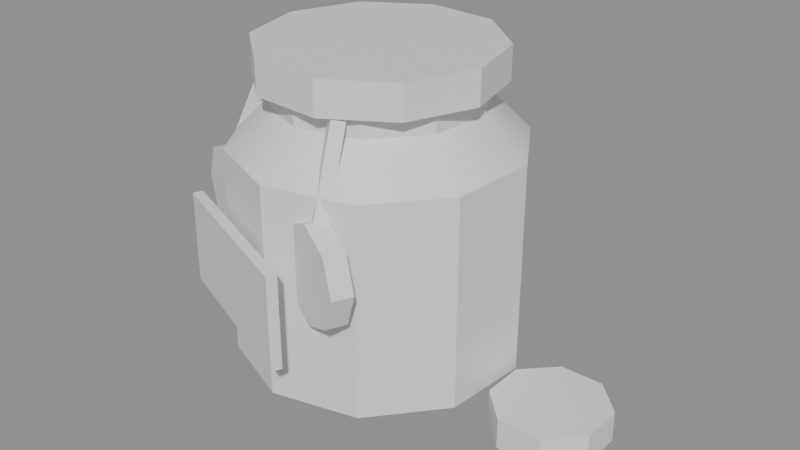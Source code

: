 # Source: ph_item_specimen_jar_eyes.blend  (saved by Blender 5.0.119; exported with 4.5.12 LTS)
import bpy
from mathutils import Matrix  # noqa: F401  (used for matrix-valued properties, if any)

bpy.ops.wm.read_factory_settings(use_empty=True)
scene = bpy.context.scene
scene.name = 'Scene'

# ---- materials (node trees are filled in below, after node groups)
mat_mat_painted = bpy.data.materials.new('mat_painted')

# ---- material node trees
mat_mat_painted.use_nodes = True; mat_mat_painted.node_tree.nodes.clear()
_N = mat_mat_painted.node_tree.nodes; _L = mat_mat_painted.node_tree.links
n0 = _N.new('ShaderNodeBsdfPrincipled'); n0.name = 'Principled BSDF'; n0.location = (-200, 100)
n1 = _N.new('ShaderNodeOutputMaterial'); n1.name = 'Material Output'; n1.location = (200, 100)
_L.new(n0.outputs[0], n1.inputs[0])
n1.is_active_output = True

# ---- meshes
me_ph_item_specimen_jar_eyes = bpy.data.meshes.new('ph_item_specimen_jar_eyes')
me_ph_item_specimen_jar_eyes.from_pydata([(-0.01455, 0.006475, 0.0), (0.03644, -0.01413, 0.01), (0.03881, 0.01978, 0.01), (0.0208, 0.04861, 0.01), (-0.01071, 0.06134, 0.01), (-0.0437, 0.05312, 0.01), (-0.06555, 0.02708, 0.01), (-0.06792, -0.006831, 0.01), (-0.0499, -0.03566, 0.01), (-0.01839, -0.04839, 0.01), (0.01459, -0.04017, 0.01), (0.03644, -0.01413, 0.091), (0.03881, 0.01978, 0.091), (0.0208, 0.04861, 0.091), (-0.01071, 0.06134, 0.091), (-0.0437, 0.05312, 0.091), (-0.06555, 0.02708, 0.091), (-0.06792, -0.006831, 0.091), (-0.0499, -0.03566, 0.091), (-0.01839, -0.04839, 0.091), (0.01459, -0.04017, 0.091), (0.02216, -0.00836, 0.1066), (0.02387, 0.01605, 0.1066), (0.0109, 0.03681, 0.1066), (-0.01179, 0.04598, 0.1066), (-0.03554, 0.04006, 0.1066), (-0.05127, 0.02131, 0.1066), (-0.05298, -0.003106, 0.1066), (-0.04001, -0.02386, 0.1066), (-0.01731, -0.03303, 0.1066), (0.006433, -0.02711, 0.1066), (0.02216, -0.00836, 0.117), (0.02387, 0.01605, 0.117), (0.0109, 0.03681, 0.117), (-0.01179, 0.04598, 0.117), (-0.03554, 0.04006, 0.117), (-0.05127, 0.02131, 0.117), (-0.05298, -0.003106, 0.117), (-0.04001, -0.02386, 0.117), (-0.01731, -0.03303, 0.117), (0.006433, -0.02711, 0.117), (-0.01455, 0.006475, 0.117), (0.002343, 0.04829, 0.1144), (0.002343, 0.04829, 0.1274), (0.0237, 0.03037, 0.1144), (0.0237, 0.03037, 0.1274), (0.03044, 0.003329, 0.1144), (0.03044, 0.003329, 0.1274), (0.02, -0.02252, 0.1144), (0.02, -0.02252, 0.1274), (-0.003641, -0.03729, 0.1144), (-0.003641, -0.03729, 0.1274), (-0.03145, -0.03534, 0.1144), (-0.03145, -0.03534, 0.1274), (-0.0528, -0.01742, 0.1144), (-0.0528, -0.01742, 0.1274), (-0.05954, 0.009621, 0.1144), (-0.05954, 0.009621, 0.1274), (-0.0491, 0.03546, 0.1144), (-0.0491, 0.03546, 0.1274), (-0.02546, 0.05023, 0.1144), (-0.02546, 0.05023, 0.1274), (-0.06165, -0.01467, 0.0837), (-0.06465, -0.02209, 0.0837), (-0.04939, -0.01962, 0.07822), (-0.05239, -0.02704, 0.07822), (-0.04431, -0.02168, 0.065), (-0.04731, -0.02909, 0.065), (-0.04939, -0.01962, 0.05178), (-0.05239, -0.02704, 0.05178), (-0.06165, -0.01467, 0.0463), (-0.06465, -0.02209, 0.0463), (-0.07391, -0.009717, 0.05178), (-0.07691, -0.01713, 0.05178), (-0.07899, -0.007666, 0.065), (-0.08199, -0.01508, 0.065), (-0.07391, -0.009717, 0.07822), (-0.07691, -0.01713, 0.07822), (-0.04915, -0.007538, 0.1115), (-0.06055, -0.01478, 0.07932), (-0.05391, -0.006923, 0.1131), (-0.06531, -0.01416, 0.08089), (-0.04946, -0.01238, 0.1126), (-0.06085, -0.01962, 0.08043), (-0.05421, -0.01177, 0.1142), (-0.0656, -0.01901, 0.082), (0.004641, -0.04146, 0.0837), (0.001644, -0.04887, 0.0837), (0.0169, -0.04641, 0.07822), (0.0139, -0.05383, 0.07822), (0.02198, -0.04846, 0.065), (0.01898, -0.05588, 0.065), (0.0169, -0.04641, 0.05178), (0.0139, -0.05383, 0.05178), (0.004641, -0.04146, 0.0463), (0.001644, -0.04887, 0.0463), (-0.007619, -0.0365, 0.05178), (-0.01062, -0.04392, 0.05178), (-0.0127, -0.03445, 0.065), (-0.01569, -0.04187, 0.065), (-0.007619, -0.0365, 0.07822), (-0.01062, -0.04392, 0.07822), (-0.003433, -0.03091, 0.114), (-0.0003143, -0.0445, 0.08019), (0.0003694, -0.03371, 0.1155), (0.003499, -0.04735, 0.08173), (-0.0001907, -0.02729, 0.1129), (0.002933, -0.0409, 0.07906), (0.003615, -0.0301, 0.1144), (0.006749, -0.04374, 0.0806), (-0.0691, -0.03512, 0.032), (-0.0691, -0.03512, 0.068), (-0.06761, -0.03141, 0.032), (-0.06761, -0.03141, 0.068), (-0.004202, -0.06134, 0.032), (-0.004202, -0.06134, 0.068), (-0.002703, -0.05763, 0.032), (-0.002703, -0.05763, 0.068), (0.06983, 0.02847, 0.0), (0.06983, 0.02847, 0.012), (0.08184, 0.01666, 0.0), (0.08184, 0.01666, 0.012), (0.08199, -0.0001738, 0.0), (0.08199, -0.0001738, 0.012), (0.07019, -0.01218, 0.0), (0.07019, -0.01218, 0.012), (0.05335, -0.01233, 0.0), (0.05335, -0.01233, 0.012), (0.04134, -0.0005285, 0.0), (0.04134, -0.0005285, 0.012), (0.04119, 0.01631, 0.0), (0.04119, 0.01631, 0.012), (0.05299, 0.02832, 0.0), (0.05299, 0.02832, 0.012)], [], [(0, 2, 1), (0, 3, 2), (0, 4, 3), (0, 5, 4), (0, 6, 5), (0, 7, 6), (0, 8, 7), (0, 9, 8), (0, 10, 9), (0, 1, 10), (1, 2, 12, 11), (2, 3, 13, 12), (3, 4, 14, 13), (4, 5, 15, 14), (5, 6, 16, 15), (6, 7, 17, 16), (7, 8, 18, 17), (8, 9, 19, 18), (9, 10, 20, 19), (10, 1, 11, 20), (11, 12, 22, 21), (12, 13, 23, 22), (13, 14, 24, 23), (14, 15, 25, 24), (15, 16, 26, 25), (16, 17, 27, 26), (17, 18, 28, 27), (18, 19, 29, 28), (19, 20, 30, 29), (20, 11, 21, 30), (21, 22, 32, 31), (22, 23, 33, 32), (23, 24, 34, 33), (24, 25, 35, 34), (25, 26, 36, 35), (26, 27, 37, 36), (27, 28, 38, 37), (28, 29, 39, 38), (29, 30, 40, 39), (30, 21, 31, 40), (32, 41, 31), (33, 41, 32), (34, 41, 33), (35, 41, 34), (36, 41, 35), (37, 41, 36), (38, 41, 37), (39, 41, 38), (40, 41, 39), (31, 41, 40), (42, 43, 45, 44), (44, 45, 47, 46), (46, 47, 49, 48), (48, 49, 51, 50), (50, 51, 53, 52), (52, 53, 55, 54), (54, 55, 57, 56), (56, 57, 59, 58), (45, 43, 61, 59, 57, 55, 53, 51, 49, 47), (58, 59, 61, 60), (60, 61, 43, 42), (42, 44, 46, 48, 50, 52, 54, 56, 58, 60), (62, 63, 65, 64), (64, 65, 67, 66), (66, 67, 69, 68), (68, 69, 71, 70), (70, 71, 73, 72), (72, 73, 75, 74), (65, 63, 77, 75, 73, 71, 69, 67), (74, 75, 77, 76), (76, 77, 63, 62), (62, 64, 66, 68, 70, 72, 74, 76), (78, 79, 81, 80), (80, 81, 85, 84), (84, 85, 83, 82), (82, 83, 79, 78), (80, 84, 82, 78), (85, 81, 79, 83), (86, 87, 89, 88), (88, 89, 91, 90), (90, 91, 93, 92), (92, 93, 95, 94), (94, 95, 97, 96), (96, 97, 99, 98), (89, 87, 101, 99, 97, 95, 93, 91), (98, 99, 101, 100), (100, 101, 87, 86), (86, 88, 90, 92, 94, 96, 98, 100), (102, 103, 105, 104), (104, 105, 109, 108), (108, 109, 107, 106), (106, 107, 103, 102), (104, 108, 106, 102), (109, 105, 103, 107), (110, 111, 113, 112), (112, 113, 117, 116), (116, 117, 115, 114), (114, 115, 111, 110), (112, 116, 114, 110), (117, 113, 111, 115), (118, 119, 121, 120), (120, 121, 123, 122), (122, 123, 125, 124), (124, 125, 127, 126), (126, 127, 129, 128), (128, 129, 131, 130), (121, 119, 133, 131, 129, 127, 125, 123), (130, 131, 133, 132), (132, 133, 119, 118), (118, 120, 122, 124, 126, 128, 130, 132)])
me_ph_item_specimen_jar_eyes.polygons.foreach_set('use_smooth', [True] * 110)
_k = set([(1, 2), (1, 10), (1, 11), (2, 3), (2, 12), (3, 4), (3, 13), (4, 5), (4, 14), (5, 6), (5, 15), (6, 7), (6, 16), (7, 8), (7, 17), (8, 9), (8, 18), (9, 10), (9, 19), (10, 20), (11, 12), (11, 20), (12, 13), (13, 14), (14, 15), (15, 16), (16, 17), (17, 18), (18, 19), (19, 20), (21, 22), (21, 30), (21, 31), (22, 23), (22, 32), (23, 24), (23, 33), (24, 25), (24, 34), (25, 26), (25, 35), (26, 27), (26, 36), (27, 28), (27, 37), (28, 29), (28, 38), (29, 30), (29, 39), (30, 40), (31, 32), (31, 40), (32, 33), (33, 34), (34, 35), (35, 36), (36, 37), (37, 38), (38, 39), (39, 40), (42, 43), (42, 44), (42, 60), (43, 45), (43, 61), (44, 45), (44, 46), (45, 47), (46, 47), (46, 48), (47, 49), (48, 49), (48, 50), (49, 51), (50, 51), (50, 52), (51, 53), (52, 53), (52, 54), (53, 55), (54, 55), (54, 56), (55, 57), (56, 57), (56, 58), (57, 59), (58, 59), (58, 60), (59, 61), (60, 61), (62, 63), (62, 64), (62, 76), (63, 65), (63, 77), (64, 65), (64, 66), (65, 67), (66, 67), (66, 68), (67, 69), (68, 69), (68, 70), (69, 71), (70, 71), (70, 72), (71, 73), (72, 73), (72, 74), (73, 75), (74, 75), (74, 76), (75, 77), (76, 77), (78, 79), (78, 80), (78, 82), (79, 81), (79, 83), (80, 81), (80, 84), (81, 85), (82, 83), (82, 84), (83, 85), (84, 85), (86, 87), (86, 88), (86, 100), (87, 89), (87, 101), (88, 89), (88, 90), (89, 91), (90, 91), (90, 92), (91, 93), (92, 93), (92, 94), (93, 95), (94, 95), (94, 96), (95, 97), (96, 97), (96, 98), (97, 99), (98, 99), (98, 100), (99, 101), (100, 101), (102, 103), (102, 104), (102, 106), (103, 105), (103, 107), (104, 105), (104, 108), (105, 109), (106, 107), (106, 108), (107, 109), (108, 109), (110, 111), (110, 112), (110, 114), (111, 113), (111, 115), (112, 113), (112, 116), (113, 117), (114, 115), (114, 116), (115, 117), (116, 117), (118, 119), (118, 120), (118, 132), (119, 121), (119, 133), (120, 121), (120, 122), (121, 123), (122, 123), (122, 124), (123, 125), (124, 125), (124, 126), (125, 127), (126, 127), (126, 128), (127, 129), (128, 129), (128, 130), (129, 131), (130, 131), (130, 132), (131, 133), (132, 133)])
me_ph_item_specimen_jar_eyes.attributes.new('sharp_edge', 'BOOLEAN', 'EDGE').data.foreach_set('value', [ (min(e.vertices), max(e.vertices)) in _k for e in me_ph_item_specimen_jar_eyes.edges])
_uv = me_ph_item_specimen_jar_eyes.uv_layers.new(name='UVMap')
_uv.uv.foreach_set('vector', [0.0, 0.0, 0.0, 0.0, 0.0, 0.0, 0.0, 0.0, 0.0, 0.0, 0.0, 0.0, 0.0, 0.0, 0.0, 0.0, 0.0, 0.0, 0.0, 0.0, 0.0, 0.0, 0.0, 0.0, 0.0, 0.0, 0.0, 0.0, 0.0, 0.0, 0.0, 0.0, 0.0, 0.0, 0.0, 0.0, 0.0, 0.0, 0.0, 0.0, 0.0, 0.0, 0.0, 0.0, 0.0, 0.0, 0.0, 0.0, 0.0, 0.0, 0.0, 0.0, 0.0, 0.0, 0.0, 0.0, 0.0, 0.0, 0.0, 0.0, 0.0, 0.0, 0.0, 0.0, 0.0, 0.0, 0.0, 0.0, 0.0, 0.0, 0.0, 0.0, 0.0, 0.0, 0.0, 0.0, 0.0, 0.0, 0.0, 0.0, 0.0, 0.0, 0.0, 0.0, 0.0, 0.0, 0.0, 0.0, 0.0, 0.0, 0.0, 0.0, 0.0, 0.0, 0.0, 0.0, 0.0, 0.0, 0.0, 0.0, 0.0, 0.0, 0.0, 0.0, 0.0, 0.0, 0.0, 0.0, 0.0, 0.0, 0.0, 0.0, 0.0, 0.0, 0.0, 0.0, 0.0, 0.0, 0.0, 0.0, 0.0, 0.0, 0.0, 0.0, 0.0, 0.0, 0.0, 0.0, 0.0, 0.0, 0.0, 0.0, 0.0, 0.0, 0.0, 0.0, 0.0, 0.0, 0.0, 0.0, 0.0, 0.0, 0.0, 0.0, 0.0, 0.0, 0.0, 0.0, 0.0, 0.0, 0.0, 0.0, 0.0, 0.0, 0.0, 0.0, 0.0, 0.0, 0.0, 0.0, 0.0, 0.0, 0.0, 0.0, 0.0, 0.0, 0.0, 0.0, 0.0, 0.0, 0.0, 0.0, 0.0, 0.0, 0.0, 0.0, 0.0, 0.0, 0.0, 0.0, 0.0, 0.0, 0.0, 0.0, 0.0, 0.0, 0.0, 0.0, 0.0, 0.0, 0.0, 0.0, 0.0, 0.0, 0.0, 0.0, 0.0, 0.0, 0.0, 0.0, 0.0, 0.0, 0.0, 0.0, 0.0, 0.0, 0.0, 0.0, 0.0, 0.0, 0.0, 0.0, 0.0, 0.0, 0.0, 0.0, 0.0, 0.0, 0.0, 0.0, 0.0, 0.0, 0.0, 0.0, 0.0, 0.0, 0.0, 0.0, 0.0, 0.0, 0.0, 0.0, 0.0, 0.0, 0.0, 0.0, 0.0, 0.0, 0.0, 0.0, 0.0, 0.0, 0.0, 0.0, 0.0, 0.0, 0.0, 0.0, 0.0, 0.0, 0.0, 0.0, 0.0, 0.0, 0.0, 0.0, 0.0, 0.0, 0.0, 0.0, 0.0, 0.0, 0.0, 0.0, 0.0, 0.0, 0.0, 0.0, 0.0, 0.0, 0.0, 0.0, 0.0, 0.0, 0.0, 0.0, 0.0, 0.0, 0.0, 0.0, 0.0, 0.0, 0.0, 0.0, 0.0, 0.0, 0.0, 0.0, 0.0, 0.0, 0.0, 0.0, 0.0, 0.0, 0.0, 0.0, 0.0, 0.0, 0.0, 0.0, 0.0, 0.0, 0.0, 0.0, 0.0, 0.0, 0.0, 0.0, 0.0, 0.0, 0.0, 0.0, 0.0, 0.0, 0.0, 0.0, 0.0, 0.0, 0.0, 0.0, 0.0, 0.0, 0.0, 0.0, 0.0, 0.0, 0.0, 0.0, 0.0, 0.0, 0.0, 0.0, 0.0, 0.0, 0.0, 0.0, 0.0, 0.0, 0.0, 0.0, 0.0, 0.0, 0.0, 0.0, 0.0, 0.0, 0.0, 0.0, 0.0, 0.0, 0.0, 0.0, 0.0, 0.0, 0.0, 0.0, 0.0, 0.0, 0.0, 0.0, 1.0, 0.5, 1.0, 1.0, 0.8999, 1.0, 0.8999, 0.5, 0.8999, 0.5, 0.8999, 1.0, 0.8, 1.0, 0.8, 0.5, 0.8, 0.5, 0.8, 1.0, 0.7, 1.0, 0.7, 0.5, 0.7, 0.5, 0.7, 1.0, 0.6001, 1.0, 0.6001, 0.5, 0.6001, 0.5, 0.6001, 1.0, 0.5, 1.0, 0.5, 0.5, 0.5, 0.5, 0.5, 1.0, 0.3999, 1.0, 0.3999, 0.5, 0.3999, 0.5, 0.3999, 1.0, 0.3, 1.0, 0.3, 0.5, 0.3, 0.5, 0.3, 1.0, 0.2, 1.0, 0.2, 0.5, 0.3911, 0.4441, 0.25, 0.49, 0.1089, 0.4441, 0.02173, 0.3242, 0.02173, 0.1758, 0.1089, 0.05591, 0.25, 0.01001, 0.3911, 0.05591, 0.4783, 0.1758, 0.4783, 0.3242, 0.2, 0.5, 0.2, 1.0, 0.1001, 1.0, 0.1001, 0.5, 0.1001, 0.5, 0.1001, 1.0, 0.0, 1.0, 0.0, 0.5, 0.75, 0.49, 0.8911, 0.4441, 0.9783, 0.3242, 0.9783, 0.1758, 0.8911, 0.05591, 0.75, 0.01001, 0.6089, 0.05591, 0.5217, 0.1758, 0.5217, 0.3242, 0.6089, 0.4441, 1.0, 0.5, 1.0, 1.0, 0.875, 1.0, 0.875, 0.5, 0.875, 0.5, 0.875, 1.0, 0.75, 1.0, 0.75, 0.5, 0.75, 0.5, 0.75, 1.0, 0.625, 1.0, 0.625, 0.5, 0.625, 0.5, 0.625, 1.0, 0.5, 1.0, 0.5, 0.5, 0.5, 0.5, 0.5, 1.0, 0.375, 1.0, 0.375, 0.5, 0.375, 0.5, 0.375, 1.0, 0.25, 1.0, 0.25, 0.5, 0.4197, 0.4197, 0.25, 0.49, 0.08032, 0.4197, 0.01001, 0.25, 0.08032, 0.08032, 0.25, 0.01001, 0.4197, 0.08032, 0.49, 0.25, 0.25, 0.5, 0.25, 1.0, 0.125, 1.0, 0.125, 0.5, 0.125, 0.5, 0.125, 1.0, 0.0, 1.0, 0.0, 0.5, 0.75, 0.49, 0.9197, 0.4197, 0.99, 0.25, 0.9197, 0.08032, 0.75, 0.01001, 0.5803, 0.08032, 0.51, 0.25, 0.5803, 0.4197, 0.375, 0.0, 0.625, 0.0, 0.625, 0.25, 0.375, 0.25, 0.375, 0.25, 0.625, 0.25, 0.625, 0.5, 0.375, 0.5, 0.375, 0.5, 0.625, 0.5, 0.625, 0.75, 0.375, 0.75, 0.375, 0.75, 0.625, 0.75, 0.625, 1.0, 0.375, 1.0, 0.125, 0.5, 0.375, 0.5, 0.375, 0.75, 0.125, 0.75, 0.625, 0.5, 0.875, 0.5, 0.875, 0.75, 0.625, 0.75, 1.0, 0.5, 1.0, 1.0, 0.875, 1.0, 0.875, 0.5, 0.875, 0.5, 0.875, 1.0, 0.75, 1.0, 0.75, 0.5, 0.75, 0.5, 0.75, 1.0, 0.625, 1.0, 0.625, 0.5, 0.625, 0.5, 0.625, 1.0, 0.5, 1.0, 0.5, 0.5, 0.5, 0.5, 0.5, 1.0, 0.375, 1.0, 0.375, 0.5, 0.375, 0.5, 0.375, 1.0, 0.25, 1.0, 0.25, 0.5, 0.4197, 0.4197, 0.25, 0.49, 0.08032, 0.4197, 0.01001, 0.25, 0.08032, 0.08032, 0.25, 0.01001, 0.4197, 0.08032, 0.49, 0.25, 0.25, 0.5, 0.25, 1.0, 0.125, 1.0, 0.125, 0.5, 0.125, 0.5, 0.125, 1.0, 0.0, 1.0, 0.0, 0.5, 0.75, 0.49, 0.9197, 0.4197, 0.99, 0.25, 0.9197, 0.08032, 0.75, 0.01001, 0.5803, 0.08032, 0.51, 0.25, 0.5803, 0.4197, 0.375, 0.0, 0.625, 0.0, 0.625, 0.25, 0.375, 0.25, 0.375, 0.25, 0.625, 0.25, 0.625, 0.5, 0.375, 0.5, 0.375, 0.5, 0.625, 0.5, 0.625, 0.75, 0.375, 0.75, 0.375, 0.75, 0.625, 0.75, 0.625, 1.0, 0.375, 1.0, 0.125, 0.5, 0.375, 0.5, 0.375, 0.75, 0.125, 0.75, 0.625, 0.5, 0.875, 0.5, 0.875, 0.75, 0.625, 0.75, 0.375, 0.0, 0.625, 0.0, 0.625, 0.25, 0.375, 0.25, 0.375, 0.25, 0.625, 0.25, 0.625, 0.5, 0.375, 0.5, 0.375, 0.5, 0.625, 0.5, 0.625, 0.75, 0.375, 0.75, 0.375, 0.75, 0.625, 0.75, 0.625, 1.0, 0.375, 1.0, 0.125, 0.5, 0.375, 0.5, 0.375, 0.75, 0.125, 0.75, 0.625, 0.5, 0.875, 0.5, 0.875, 0.75, 0.625, 0.75, 1.0, 0.5, 1.0, 1.0, 0.875, 1.0, 0.875, 0.5, 0.875, 0.5, 0.875, 1.0, 0.75, 1.0, 0.75, 0.5, 0.75, 0.5, 0.75, 1.0, 0.625, 1.0, 0.625, 0.5, 0.625, 0.5, 0.625, 1.0, 0.5, 1.0, 0.5, 0.5, 0.5, 0.5, 0.5, 1.0, 0.375, 1.0, 0.375, 0.5, 0.375, 0.5, 0.375, 1.0, 0.25, 1.0, 0.25, 0.5, 0.4197, 0.4197, 0.25, 0.49, 0.08032, 0.4197, 0.01001, 0.25, 0.08032, 0.08032, 0.25, 0.01001, 0.4197, 0.08032, 0.49, 0.25, 0.25, 0.5, 0.25, 1.0, 0.125, 1.0, 0.125, 0.5, 0.125, 0.5, 0.125, 1.0, 0.0, 1.0, 0.0, 0.5, 0.75, 0.49, 0.9197, 0.4197, 0.99, 0.25, 0.9197, 0.08032, 0.75, 0.01001, 0.5803, 0.08032, 0.51, 0.25, 0.5803, 0.4197])
_ca = me_ph_item_specimen_jar_eyes.color_attributes.new('Col', 'FLOAT_COLOR', 'CORNER')
_ca.data.foreach_set('color', [0.01938, 0.01764, 0.0137, 1.0, 0.01938, 0.01764, 0.0137, 1.0, 0.01938, 0.01764, 0.0137, 1.0, 0.01938, 0.01764, 0.0137, 1.0, 0.01938, 0.01764, 0.0137, 1.0, 0.01938, 0.01764, 0.0137, 1.0, 0.01938, 0.01764, 0.0137, 1.0, 0.01938, 0.01764, 0.0137, 1.0, 0.01938, 0.01764, 0.0137, 1.0, 0.01938, 0.01764, 0.0137, 1.0, 0.01938, 0.01764, 0.0137, 1.0, 0.01938, 0.01764, 0.0137, 1.0, 0.01938, 0.01764, 0.0137, 1.0, 0.01938, 0.01764, 0.0137, 1.0, 0.01938, 0.01764, 0.0137, 1.0, 0.01938, 0.01764, 0.0137, 1.0, 0.01938, 0.01764, 0.0137, 1.0, 0.01938, 0.01764, 0.0137, 1.0, 0.01938, 0.01764, 0.0137, 1.0, 0.01938, 0.01764, 0.0137, 1.0, 0.01938, 0.01764, 0.0137, 1.0, 0.01938, 0.01764, 0.0137, 1.0, 0.01938, 0.01764, 0.0137, 1.0, 0.01938, 0.01764, 0.0137, 1.0, 0.01938, 0.01764, 0.0137, 1.0, 0.01938, 0.01764, 0.0137, 1.0, 0.01938, 0.01764, 0.0137, 1.0, 0.01938, 0.01764, 0.0137, 1.0, 0.01938, 0.01764, 0.0137, 1.0, 0.01938, 0.01764, 0.0137, 1.0, 0.01938, 0.01764, 0.0137, 1.0, 0.01938, 0.01764, 0.0137, 1.0, 0.02024, 0.01841, 0.01427, 1.0, 0.02024, 0.01841, 0.01427, 1.0, 0.01938, 0.01764, 0.0137, 1.0, 0.01938, 0.01764, 0.0137, 1.0, 0.02024, 0.01841, 0.01427, 1.0, 0.02024, 0.01841, 0.01427, 1.0, 0.01938, 0.01764, 0.0137, 1.0, 0.01938, 0.01764, 0.0137, 1.0, 0.02024, 0.01841, 0.01427, 1.0, 0.02024, 0.01841, 0.01427, 1.0, 0.01938, 0.01764, 0.0137, 1.0, 0.01938, 0.01764, 0.0137, 1.0, 0.02024, 0.01841, 0.01427, 1.0, 0.02024, 0.01841, 0.01427, 1.0, 0.01938, 0.01764, 0.0137, 1.0, 0.01938, 0.01764, 0.0137, 1.0, 0.02024, 0.01841, 0.01427, 1.0, 0.02024, 0.01841, 0.01427, 1.0, 0.01938, 0.01764, 0.0137, 1.0, 0.01938, 0.01764, 0.0137, 1.0, 0.02024, 0.01841, 0.01427, 1.0, 0.02024, 0.01841, 0.01427, 1.0, 0.01938, 0.01764, 0.0137, 1.0, 0.01938, 0.01764, 0.0137, 1.0, 0.02024, 0.01841, 0.01427, 1.0, 0.02024, 0.01841, 0.01427, 1.0, 0.01938, 0.01764, 0.0137, 1.0, 0.01938, 0.01764, 0.0137, 1.0, 0.02024, 0.01841, 0.01427, 1.0, 0.02024, 0.01841, 0.01427, 1.0, 0.01938, 0.01764, 0.0137, 1.0, 0.01938, 0.01764, 0.0137, 1.0, 0.02024, 0.01841, 0.01427, 1.0, 0.02024, 0.01841, 0.01427, 1.0, 0.01938, 0.01764, 0.0137, 1.0, 0.01938, 0.01764, 0.0137, 1.0, 0.02024, 0.01841, 0.01427, 1.0, 0.02024, 0.01841, 0.01427, 1.0, 0.02024, 0.01841, 0.01427, 1.0, 0.02024, 0.01841, 0.01427, 1.0, 0.0213, 0.01936, 0.01498, 1.0, 0.0213, 0.01936, 0.01498, 1.0, 0.02024, 0.01841, 0.01427, 1.0, 0.02024, 0.01841, 0.01427, 1.0, 0.0213, 0.01936, 0.01498, 1.0, 0.0213, 0.01936, 0.01498, 1.0, 0.02024, 0.01841, 0.01427, 1.0, 0.02024, 0.01841, 0.01427, 1.0, 0.0213, 0.01936, 0.01498, 1.0, 0.0213, 0.01936, 0.01498, 1.0, 0.02024, 0.01841, 0.01427, 1.0, 0.02024, 0.01841, 0.01427, 1.0, 0.0213, 0.01936, 0.01498, 1.0, 0.0213, 0.01936, 0.01498, 1.0, 0.02024, 0.01841, 0.01427, 1.0, 0.02024, 0.01841, 0.01427, 1.0, 0.0213, 0.01936, 0.01498, 1.0, 0.0213, 0.01936, 0.01498, 1.0, 0.02024, 0.01841, 0.01427, 1.0, 0.02024, 0.01841, 0.01427, 1.0, 0.0213, 0.01936, 0.01498, 1.0, 0.0213, 0.01936, 0.01498, 1.0, 0.02024, 0.01841, 0.01427, 1.0, 0.02024, 0.01841, 0.01427, 1.0, 0.0213, 0.01936, 0.01498, 1.0, 0.0213, 0.01936, 0.01498, 1.0, 0.02024, 0.01841, 0.01427, 1.0, 0.02024, 0.01841, 0.01427, 1.0, 0.0213, 0.01936, 0.01498, 1.0, 0.0213, 0.01936, 0.01498, 1.0, 0.02024, 0.01841, 0.01427, 1.0, 0.02024, 0.01841, 0.01427, 1.0, 0.0213, 0.01936, 0.01498, 1.0, 0.0213, 0.01936, 0.01498, 1.0, 0.02024, 0.01841, 0.01427, 1.0, 0.02024, 0.01841, 0.01427, 1.0, 0.0213, 0.01936, 0.01498, 1.0, 0.0213, 0.01936, 0.01498, 1.0, 0.0213, 0.01936, 0.01498, 1.0, 0.0213, 0.01936, 0.01498, 1.0, 0.02203, 0.02001, 0.01546, 1.0, 0.02203, 0.02001, 0.01546, 1.0, 0.0213, 0.01936, 0.01498, 1.0, 0.0213, 0.01936, 0.01498, 1.0, 0.02203, 0.02001, 0.01546, 1.0, 0.02203, 0.02001, 0.01546, 1.0, 0.0213, 0.01936, 0.01498, 1.0, 0.0213, 0.01936, 0.01498, 1.0, 0.02203, 0.02001, 0.01546, 1.0, 0.02203, 0.02001, 0.01546, 1.0, 0.0213, 0.01936, 0.01498, 1.0, 0.0213, 0.01936, 0.01498, 1.0, 0.02203, 0.02001, 0.01546, 1.0, 0.02203, 0.02001, 0.01546, 1.0, 0.0213, 0.01936, 0.01498, 1.0, 0.0213, 0.01936, 0.01498, 1.0, 0.02203, 0.02001, 0.01546, 1.0, 0.02203, 0.02001, 0.01546, 1.0, 0.0213, 0.01936, 0.01498, 1.0, 0.0213, 0.01936, 0.01498, 1.0, 0.02203, 0.02001, 0.01546, 1.0, 0.02203, 0.02001, 0.01546, 1.0, 0.0213, 0.01936, 0.01498, 1.0, 0.0213, 0.01936, 0.01498, 1.0, 0.02203, 0.02001, 0.01546, 1.0, 0.02203, 0.02001, 0.01546, 1.0, 0.0213, 0.01936, 0.01498, 1.0, 0.0213, 0.01936, 0.01498, 1.0, 0.02203, 0.02001, 0.01546, 1.0, 0.02203, 0.02001, 0.01546, 1.0, 0.0213, 0.01936, 0.01498, 1.0, 0.0213, 0.01936, 0.01498, 1.0, 0.02203, 0.02001, 0.01546, 1.0, 0.02203, 0.02001, 0.01546, 1.0, 0.0213, 0.01936, 0.01498, 1.0, 0.0213, 0.01936, 0.01498, 1.0, 0.02203, 0.02001, 0.01546, 1.0, 0.02203, 0.02001, 0.01546, 1.0, 0.02203, 0.02001, 0.01546, 1.0, 0.02203, 0.02001, 0.01546, 1.0, 0.02203, 0.02001, 0.01546, 1.0, 0.02203, 0.02001, 0.01546, 1.0, 0.02203, 0.02001, 0.01546, 1.0, 0.02203, 0.02001, 0.01546, 1.0, 0.02203, 0.02001, 0.01546, 1.0, 0.02203, 0.02001, 0.01546, 1.0, 0.02203, 0.02001, 0.01546, 1.0, 0.02203, 0.02001, 0.01546, 1.0, 0.02203, 0.02001, 0.01546, 1.0, 0.02203, 0.02001, 0.01546, 1.0, 0.02203, 0.02001, 0.01546, 1.0, 0.02203, 0.02001, 0.01546, 1.0, 0.02203, 0.02001, 0.01546, 1.0, 0.02203, 0.02001, 0.01546, 1.0, 0.02203, 0.02001, 0.01546, 1.0, 0.02203, 0.02001, 0.01546, 1.0, 0.02203, 0.02001, 0.01546, 1.0, 0.02203, 0.02001, 0.01546, 1.0, 0.02203, 0.02001, 0.01546, 1.0, 0.02203, 0.02001, 0.01546, 1.0, 0.02203, 0.02001, 0.01546, 1.0, 0.02203, 0.02001, 0.01546, 1.0, 0.02203, 0.02001, 0.01546, 1.0, 0.02203, 0.02001, 0.01546, 1.0, 0.02203, 0.02001, 0.01546, 1.0, 0.02203, 0.02001, 0.01546, 1.0, 0.02203, 0.02001, 0.01546, 1.0, 0.02203, 0.02001, 0.01546, 1.0, 0.1996, 0.1477, 0.07011, 1.0, 0.1993, 0.1476, 0.07003, 1.0, 0.2019, 0.1494, 0.07088, 1.0, 0.2023, 0.1498, 0.07102, 1.0, 0.2023, 0.1498, 0.07102, 1.0, 0.2019, 0.1494, 0.07088, 1.0, 0.2025, 0.1499, 0.07107, 1.0, 0.203, 0.1502, 0.07124, 1.0, 0.203, 0.1502, 0.07124, 1.0, 0.2025, 0.1499, 0.07107, 1.0, 0.1999, 0.148, 0.07022, 1.0, 0.2004, 0.1483, 0.07038, 1.0, 0.2004, 0.1483, 0.07038, 1.0, 0.1999, 0.148, 0.07022, 1.0, 0.1954, 0.1447, 0.06873, 1.0, 0.1957, 0.1449, 0.06884, 1.0, 0.1957, 0.1449, 0.06884, 1.0, 0.1954, 0.1447, 0.06873, 1.0, 0.1914, 0.1418, 0.06743, 1.0, 0.1916, 0.1419, 0.06749, 1.0, 0.1916, 0.1419, 0.06749, 1.0, 0.1914, 0.1418, 0.06743, 1.0, 0.1894, 0.1403, 0.06675, 1.0, 0.1894, 0.1403, 0.06675, 1.0, 0.1894, 0.1403, 0.06675, 1.0, 0.1894, 0.1403, 0.06675, 1.0, 0.1895, 0.1404, 0.0668, 1.0, 0.1894, 0.1404, 0.06677, 1.0, 0.1894, 0.1404, 0.06677, 1.0, 0.1895, 0.1404, 0.0668, 1.0, 0.1921, 0.1423, 0.06765, 1.0, 0.1921, 0.1423, 0.06763, 1.0, 0.3892, 0.2856, 0.1318, 1.0, 0.3841, 0.2819, 0.1302, 1.0, 0.3771, 0.2768, 0.1279, 1.0, 0.3698, 0.2715, 0.1256, 1.0, 0.3647, 0.2678, 0.1239, 1.0, 0.3644, 0.2676, 0.1238, 1.0, 0.3685, 0.2705, 0.1251, 1.0, 0.3763, 0.2762, 0.1277, 1.0, 0.3852, 0.2827, 0.1305, 1.0, 0.3903, 0.2864, 0.1322, 1.0, 0.1921, 0.1423, 0.06763, 1.0, 0.1921, 0.1423, 0.06765, 1.0, 0.1958, 0.145, 0.06887, 1.0, 0.1959, 0.145, 0.06889, 1.0, 0.1959, 0.145, 0.06889, 1.0, 0.1958, 0.145, 0.06887, 1.0, 0.1993, 0.1476, 0.07003, 1.0, 0.1996, 0.1477, 0.07011, 1.0, 0.1996, 0.1477, 0.07011, 1.0, 0.2023, 0.1498, 0.07102, 1.0, 0.203, 0.1502, 0.07124, 1.0, 0.2004, 0.1483, 0.07038, 1.0, 0.1957, 0.1449, 0.06884, 1.0, 0.1916, 0.1419, 0.06749, 1.0, 0.1894, 0.1403, 0.06675, 1.0, 0.1894, 0.1404, 0.06677, 1.0, 0.1921, 0.1423, 0.06763, 1.0, 0.1959, 0.145, 0.06889, 1.0, 0.1836, 0.1235, 0.05815, 1.0, 0.183, 0.1231, 0.05799, 1.0, 0.1842, 0.1239, 0.05835, 1.0, 0.1848, 0.1243, 0.05851, 1.0, 0.1383, 0.09364, 0.04477, 1.0, 0.1379, 0.09338, 0.04466, 1.0, 0.1382, 0.09357, 0.04474, 1.0, 0.1386, 0.09384, 0.04486, 1.0, 0.1103, 0.07511, 0.0364, 1.0, 0.11, 0.0749, 0.03631, 1.0, 0.1096, 0.07465, 0.03619, 1.0, 0.1099, 0.07485, 0.03628, 1.0, 0.1099, 0.07485, 0.03628, 1.0, 0.1096, 0.07465, 0.03619, 1.0, 0.1088, 0.0741, 0.03594, 1.0, 0.1091, 0.0743, 0.03603, 1.0, 0.1091, 0.0743, 0.03603, 1.0, 0.1088, 0.0741, 0.03594, 1.0, 0.1081, 0.07362, 0.03573, 1.0, 0.1084, 0.07382, 0.03581, 1.0, 0.1084, 0.07382, 0.03581, 1.0, 0.1081, 0.07362, 0.03573, 1.0, 0.1078, 0.07348, 0.03566, 1.0, 0.1081, 0.07367, 0.03575, 1.0, 0.1098, 0.07474, 0.03624, 1.0, 0.1091, 0.07427, 0.03602, 1.0, 0.1083, 0.07377, 0.03579, 1.0, 0.1078, 0.07348, 0.03566, 1.0, 0.1081, 0.07362, 0.03573, 1.0, 0.1088, 0.0741, 0.03594, 1.0, 0.1096, 0.07465, 0.03619, 1.0, 0.11, 0.0749, 0.03631, 1.0, 0.1358, 0.09202, 0.04404, 1.0, 0.1355, 0.09177, 0.04393, 1.0, 0.136, 0.09214, 0.0441, 1.0, 0.1364, 0.09239, 0.04421, 1.0, 0.1822, 0.1226, 0.05776, 1.0, 0.1817, 0.1223, 0.0576, 1.0, 0.183, 0.1231, 0.05799, 1.0, 0.1836, 0.1235, 0.05815, 1.0, 0.1094, 0.07448, 0.03612, 1.0, 0.1101, 0.07495, 0.03633, 1.0, 0.1103, 0.07511, 0.0364, 1.0, 0.1099, 0.07485, 0.03628, 1.0, 0.1091, 0.0743, 0.03603, 1.0, 0.1084, 0.07382, 0.03581, 1.0, 0.1081, 0.07367, 0.03575, 1.0, 0.1086, 0.07397, 0.03588, 1.0, 0.5971, 0.4749, 0.2552, 1.0, 0.4729, 0.3768, 0.2035, 1.0, 0.4832, 0.3849, 0.2078, 1.0, 0.5975, 0.4752, 0.2553, 1.0, 0.6826, 0.5424, 0.2906, 1.0, 0.5516, 0.439, 0.2363, 1.0, 0.5578, 0.4439, 0.2389, 1.0, 0.6803, 0.5406, 0.2896, 1.0, 0.6602, 0.5247, 0.2813, 1.0, 0.5414, 0.4309, 0.232, 1.0, 0.5302, 0.4221, 0.2274, 1.0, 0.6603, 0.5248, 0.2813, 1.0, 0.5955, 0.4737, 0.2545, 1.0, 0.4786, 0.3812, 0.2059, 1.0, 0.4729, 0.3768, 0.2035, 1.0, 0.5971, 0.4749, 0.2552, 1.0, 0.8761, 0.6951, 0.3705, 1.0, 0.8731, 0.6927, 0.3693, 1.0, 0.8733, 0.6928, 0.3693, 1.0, 0.8756, 0.6947, 0.3703, 1.0, 0.4886, 0.3892, 0.2101, 1.0, 0.4832, 0.3849, 0.2078, 1.0, 0.4729, 0.3768, 0.2035, 1.0, 0.4786, 0.3812, 0.2059, 1.0, 0.1899, 0.1277, 0.06001, 1.0, 0.1893, 0.1273, 0.05985, 1.0, 0.1907, 0.1282, 0.06023, 1.0, 0.1912, 0.1285, 0.0604, 1.0, 0.143, 0.09678, 0.04619, 1.0, 0.1426, 0.0965, 0.04606, 1.0, 0.1431, 0.09683, 0.04621, 1.0, 0.1435, 0.09711, 0.04633, 1.0, 0.1142, 0.07768, 0.03757, 1.0, 0.1139, 0.07746, 0.03747, 1.0, 0.1135, 0.07725, 0.03737, 1.0, 0.1139, 0.07747, 0.03747, 1.0, 0.1139, 0.07747, 0.03747, 1.0, 0.1135, 0.07725, 0.03737, 1.0, 0.1127, 0.07672, 0.03713, 1.0, 0.1131, 0.07693, 0.03723, 1.0, 0.1131, 0.07693, 0.03723, 1.0, 0.1127, 0.07672, 0.03713, 1.0, 0.112, 0.07621, 0.0369, 1.0, 0.1123, 0.07643, 0.037, 1.0, 0.1123, 0.07643, 0.037, 1.0, 0.112, 0.07621, 0.0369, 1.0, 0.1117, 0.07604, 0.03682, 1.0, 0.112, 0.07625, 0.03692, 1.0, 0.1135, 0.0772, 0.03735, 1.0, 0.1127, 0.0767, 0.03712, 1.0, 0.112, 0.07623, 0.03691, 1.0, 0.1117, 0.07604, 0.03682, 1.0, 0.112, 0.07621, 0.0369, 1.0, 0.1127, 0.07672, 0.03713, 1.0, 0.1135, 0.07725, 0.03737, 1.0, 0.1139, 0.07746, 0.03747, 1.0, 0.1408, 0.09529, 0.04552, 1.0, 0.1404, 0.09502, 0.04539, 1.0, 0.1408, 0.09526, 0.0455, 1.0, 0.1412, 0.09553, 0.04563, 1.0, 0.1887, 0.1269, 0.05965, 1.0, 0.1881, 0.1265, 0.05949, 1.0, 0.1893, 0.1273, 0.05985, 1.0, 0.1899, 0.1277, 0.06001, 1.0, 0.113, 0.07692, 0.03722, 1.0, 0.1138, 0.07742, 0.03745, 1.0, 0.1142, 0.07768, 0.03757, 1.0, 0.1139, 0.07747, 0.03747, 1.0, 0.1131, 0.07693, 0.03723, 1.0, 0.1123, 0.07643, 0.037, 1.0, 0.112, 0.07625, 0.03692, 1.0, 0.1123, 0.07645, 0.03701, 1.0, 0.1546, 0.1135, 0.06272, 1.0, 0.1417, 0.1046, 0.05802, 1.0, 0.1432, 0.1057, 0.05859, 1.0, 0.1542, 0.1133, 0.06256, 1.0, 0.1575, 0.1157, 0.06389, 1.0, 0.1463, 0.108, 0.05984, 1.0, 0.1439, 0.1062, 0.05885, 1.0, 0.1566, 0.115, 0.06351, 1.0, 0.1425, 0.1044, 0.05781, 1.0, 0.1308, 0.09629, 0.05356, 1.0, 0.1292, 0.09514, 0.05294, 1.0, 0.1425, 0.1044, 0.05783, 1.0, 0.1425, 0.1044, 0.05783, 1.0, 0.1292, 0.09514, 0.05294, 1.0, 0.1315, 0.09691, 0.0539, 1.0, 0.1435, 0.1052, 0.05828, 1.0, 0.1889, 0.1394, 0.0765, 1.0, 0.1878, 0.1385, 0.07602, 1.0, 0.1878, 0.1386, 0.07606, 1.0, 0.1893, 0.1398, 0.07672, 1.0, 0.1308, 0.09629, 0.05356, 1.0, 0.1329, 0.09791, 0.05443, 1.0, 0.1315, 0.09691, 0.0539, 1.0, 0.1292, 0.09514, 0.05294, 1.0, 0.5793, 0.5055, 0.3365, 1.0, 0.5807, 0.5067, 0.3373, 1.0, 0.5815, 0.5074, 0.3378, 1.0, 0.5801, 0.5061, 0.3369, 1.0, 0.5801, 0.5061, 0.3369, 1.0, 0.5815, 0.5074, 0.3378, 1.0, 0.5989, 0.5224, 0.3477, 1.0, 0.5984, 0.5221, 0.3474, 1.0, 0.5984, 0.5221, 0.3474, 1.0, 0.5989, 0.5224, 0.3477, 1.0, 0.598, 0.5217, 0.3472, 1.0, 0.5976, 0.5214, 0.3469, 1.0, 0.5976, 0.5214, 0.3469, 1.0, 0.598, 0.5217, 0.3472, 1.0, 0.5807, 0.5067, 0.3373, 1.0, 0.5793, 0.5055, 0.3365, 1.0, 0.5801, 0.5061, 0.3369, 1.0, 0.5984, 0.5221, 0.3474, 1.0, 0.5976, 0.5214, 0.3469, 1.0, 0.5793, 0.5055, 0.3365, 1.0, 0.7731, 0.6738, 0.4469, 1.0, 0.7505, 0.6542, 0.4341, 1.0, 0.7495, 0.6533, 0.4335, 1.0, 0.772, 0.6728, 0.4462, 1.0, 0.203, 0.1502, 0.07124, 1.0, 0.2033, 0.1504, 0.07133, 1.0, 0.2046, 0.1514, 0.07178, 1.0, 0.2044, 0.1512, 0.07169, 1.0, 0.2044, 0.1512, 0.07169, 1.0, 0.2046, 0.1514, 0.07178, 1.0, 0.2049, 0.1516, 0.07186, 1.0, 0.2046, 0.1514, 0.07178, 1.0, 0.2046, 0.1514, 0.07178, 1.0, 0.2049, 0.1516, 0.07186, 1.0, 0.2037, 0.1507, 0.07146, 1.0, 0.2034, 0.1505, 0.07137, 1.0, 0.2034, 0.1505, 0.07137, 1.0, 0.2037, 0.1507, 0.07146, 1.0, 0.2018, 0.1494, 0.07085, 1.0, 0.2015, 0.1492, 0.07076, 1.0, 0.2015, 0.1492, 0.07076, 1.0, 0.2018, 0.1494, 0.07085, 1.0, 0.2005, 0.1485, 0.07043, 1.0, 0.2003, 0.1482, 0.07034, 1.0, 0.2003, 0.1482, 0.07034, 1.0, 0.2005, 0.1485, 0.07043, 1.0, 0.2006, 0.1485, 0.07044, 1.0, 0.2003, 0.1483, 0.07034, 1.0, 0.2617, 0.193, 0.09047, 1.0, 0.2599, 0.1917, 0.08989, 1.0, 0.2578, 0.1901, 0.0892, 1.0, 0.2564, 0.1891, 0.08876, 1.0, 0.2564, 0.1891, 0.08875, 1.0, 0.258, 0.1903, 0.08928, 1.0, 0.2604, 0.192, 0.09006, 1.0, 0.262, 0.1932, 0.09058, 1.0, 0.2003, 0.1483, 0.07034, 1.0, 0.2006, 0.1485, 0.07044, 1.0, 0.2016, 0.1492, 0.07078, 1.0, 0.2013, 0.149, 0.07069, 1.0, 0.2013, 0.149, 0.07069, 1.0, 0.2016, 0.1492, 0.07078, 1.0, 0.2033, 0.1504, 0.07133, 1.0, 0.203, 0.1502, 0.07124, 1.0, 0.203, 0.1502, 0.07124, 1.0, 0.2044, 0.1512, 0.07169, 1.0, 0.2046, 0.1514, 0.07178, 1.0, 0.2034, 0.1505, 0.07137, 1.0, 0.2015, 0.1492, 0.07076, 1.0, 0.2003, 0.1482, 0.07034, 1.0, 0.2003, 0.1483, 0.07034, 1.0, 0.2013, 0.149, 0.07069, 1.0])
me_ph_item_specimen_jar_eyes.materials.append(mat_mat_painted)
me_ph_item_specimen_jar_eyes.update()

# ---- objects
ob_ph_item_specimen_jar_eyes = bpy.data.objects.new('ph_item_specimen_jar_eyes', me_ph_item_specimen_jar_eyes)

# ---- transforms, parenting, visibility, modifiers, constraints
ob_ph_item_specimen_jar_eyes.location = (0.0, 0.0, 0.0)

# ---- collection membership
scene.collection.objects.link(ob_ph_item_specimen_jar_eyes)

# ---- scene / render settings (as saved in the file)
scene.frame_start = 1; scene.frame_end = 250; scene.frame_set(1)
scene.render.engine = 'BLENDER_EEVEE_NEXT'
scene.render.bake_bias = 0.0
scene.render.bake_samples = 0
scene.cycles.sampling_pattern = 'TABULATED_SOBOL'
scene.eevee.use_volume_custom_range = False
bpy.context.view_layer.update()

# ---- added for rendering (the .blend has no active camera and no usable light): camera, sun + grey world if the file has none
cam_auto = bpy.data.cameras.new('AutoCamera')
cam_auto.lens = 50.0
cam_auto.sensor_width = 36.0
cam_auto.clip_end = 1000.0
ob_auto_camera = bpy.data.objects.new('AutoCamera', cam_auto)
scene.collection.objects.link(ob_auto_camera)
ob_auto_camera.location = (0.223149, -0.267778, 0.242219)
ob_auto_camera.rotation_euler = (1.09748, -7.21219e-08, 0.694738)
scene.camera = ob_auto_camera
light_auto_sun = bpy.data.lights.new('AutoSun', 'SUN')
light_auto_sun.energy = 3.0
light_auto_sun.angle = 0.0523599
ob_auto_sun = bpy.data.objects.new('AutoSun', light_auto_sun)
scene.collection.objects.link(ob_auto_sun)
ob_auto_sun.rotation_euler = (0.872665, 0.174533, 0.523599)
if scene.world is None:
    world_auto = bpy.data.worlds.new('AutoWorld')
    world_auto.color = (0.3, 0.3, 0.3)
    scene.world = world_auto
bpy.context.view_layer.update()
